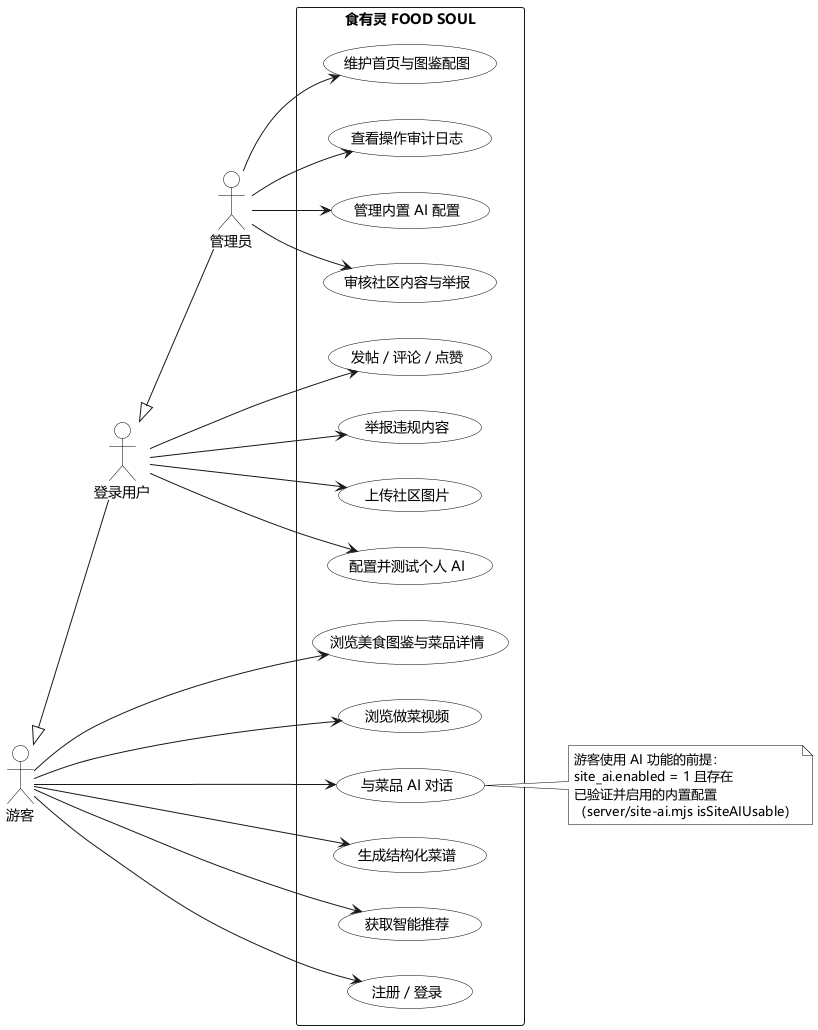

The diagram above was rendered by PlantUML. Its source (embedded in the PNG):
@startuml
' 食有灵 FOOD SOUL —— 用例图
' 依据：src/views/*.js 路由、server/api.mjs 接口、server/auth.mjs 权限判定
skinparam monochrome true
skinparam shadowing false
skinparam NoteBackgroundColor White
skinparam NoteBorderColor Black
skinparam NoteFontColor Black
skinparam DefaultFontColor Black
skinparam ArrowFontColor Black
skinparam ArrowFontName "Microsoft YaHei"
skinparam ArrowFontSize 12
skinparam classAttributeFontColor Black
skinparam ActivityFontColor Black
skinparam StateFontColor Black

skinparam defaultFontName "Microsoft YaHei"
skinparam packageStyle rectangle
skinparam usecase {
  BackgroundColor White
  BorderColor Black
}
skinparam actor {
  BackgroundColor White
  BorderColor Black
}
left to right direction

actor "游客" as Guest
actor "登录用户" as User
actor "管理员" as Admin

Guest <|-- User
User <|-- Admin

rectangle "食有灵 FOOD SOUL" {
  usecase "浏览美食图鉴与菜品详情" as UC_Browse
  usecase "浏览做菜视频" as UC_Video
  usecase "与菜品 AI 对话" as UC_Chat
  usecase "生成结构化菜谱" as UC_Recipe
  usecase "获取智能推荐" as UC_Recommend
  usecase "注册 / 登录" as UC_Auth
  usecase "发帖 / 评论 / 点赞" as UC_Post
  usecase "举报违规内容" as UC_Report
  usecase "上传社区图片" as UC_Upload
  usecase "配置并测试个人 AI" as UC_UserAI
  usecase "管理内置 AI 配置" as UC_SiteAI
  usecase "审核社区内容与举报" as UC_Moderate
  usecase "维护首页与图鉴配图" as UC_Asset
  usecase "查看操作审计日志" as UC_Audit
}

Guest --> UC_Browse
Guest --> UC_Video
Guest --> UC_Chat
Guest --> UC_Recipe
Guest --> UC_Recommend
Guest --> UC_Auth

User --> UC_Post
User --> UC_Report
User --> UC_Upload
User --> UC_UserAI

Admin --> UC_SiteAI
Admin --> UC_Moderate
Admin --> UC_Asset
Admin --> UC_Audit

note right of UC_Chat
  游客使用 AI 功能的前提：
  site_ai.enabled = 1 且存在
  已验证并启用的内置配置
  （server/site-ai.mjs isSiteAIUsable）
end note

@enduml